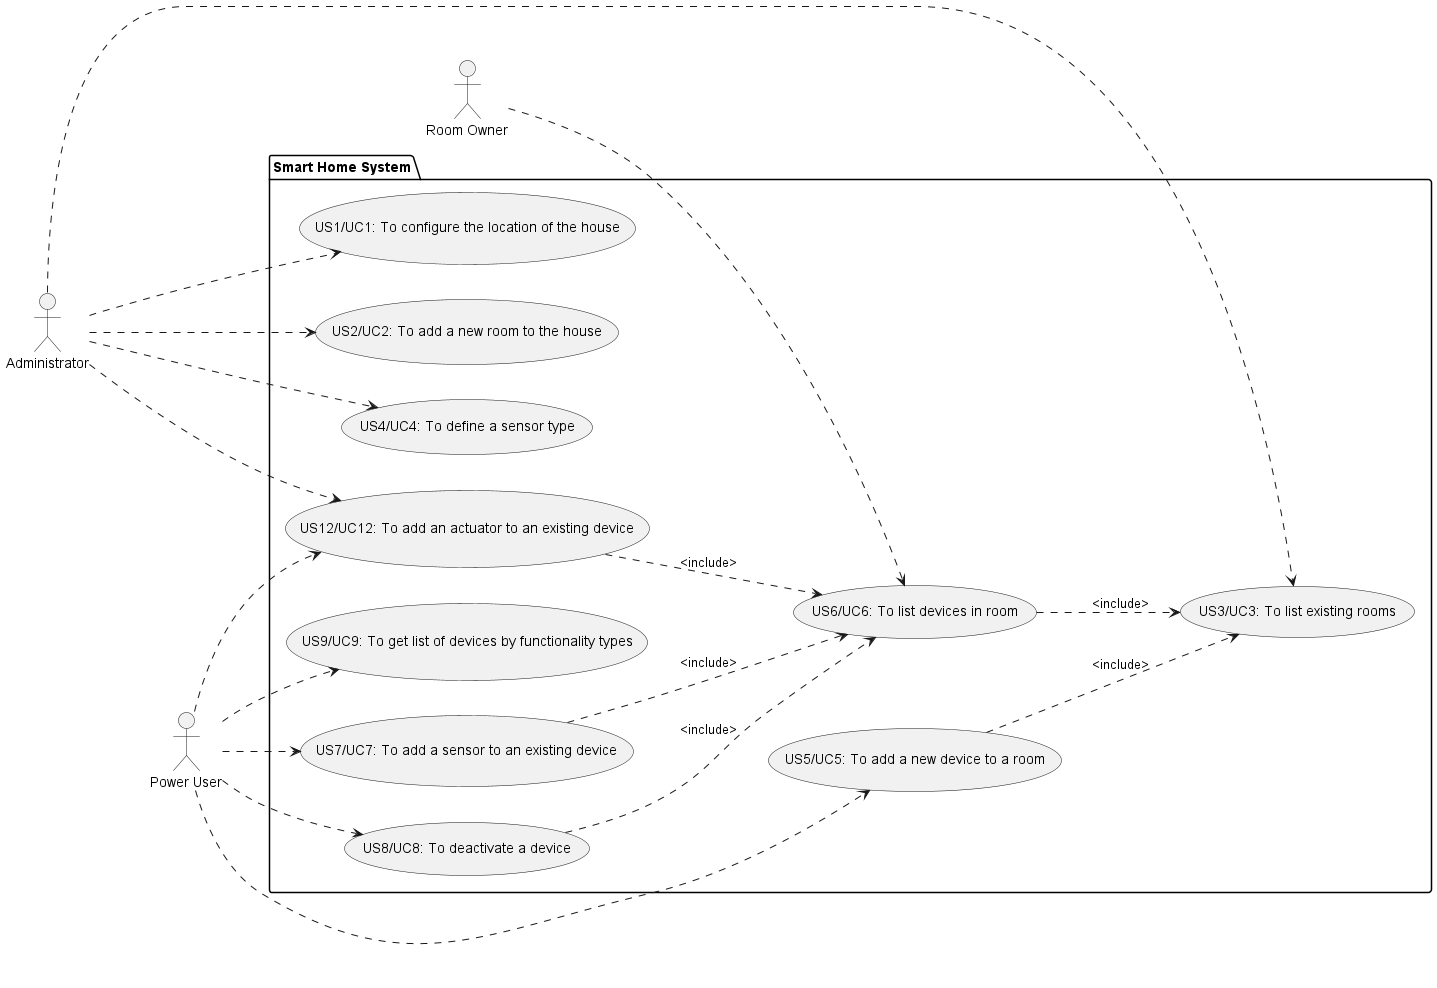

The diagram above was rendered by PlantUML. Its source (embedded in the PNG):
@startuml

left to right direction

actor Administrator as admin
actor "Power User" as pu
actor "Room Owner" as ro

package "Smart Home System"{

usecase UC1 as "US1/UC1: To configure the location of the house"
usecase UC2 as "US2/UC2: To add a new room to the house"
usecase UC3 as "US3/UC3: To list existing rooms"
usecase UC4 as "US4/UC4: To define a sensor type"
usecase UC5 as "US5/UC5: To add a new device to a room"
usecase UC6 as "US6/UC6: To list devices in room"
usecase UC7 as "US7/UC7: To add a sensor to an existing device"
usecase UC8 as "US8/UC8: To deactivate a device"
usecase UC9 as "US9/UC9: To get list of devices by functionality types"
usecase UC12 as "US12/UC12: To add an actuator to an existing device"

admin ...> UC1
admin ...> UC2
admin ...> UC3
admin ...> UC4
admin ...> UC12

pu ..> UC5
ro ..> UC6
pu ..> UC7
pu ..> UC8
pu ..> UC9
pu ..> UC12

UC5 ..> UC3 : <include>
UC6 ..> UC3 : <include>
UC7 ..> UC6 : <include>
UC8 ..> UC6  : <include>
UC12 ..> UC6 : <include>

}

@enduml